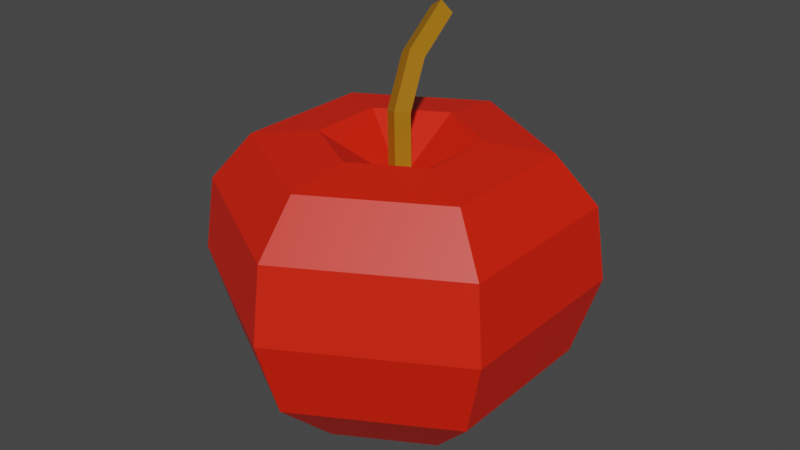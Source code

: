 # Source: apple.blend  (saved by Blender 2.80.75; exported with 4.5.12 LTS)
import bpy
from mathutils import Matrix  # noqa: F401  (used for matrix-valued properties, if any)

bpy.ops.wm.read_factory_settings(use_empty=True)
scene = bpy.context.scene
scene.name = 'Scene'

# ---- collections
col_collection = bpy.data.collections.new('Collection'); scene.collection.children.link(col_collection)

# ---- materials (node trees are filled in below, after node groups)
mat_stem = bpy.data.materials.new('stem')
mat_stem.use_transparent_shadow = False
mat_apple = bpy.data.materials.new('apple')
mat_apple.use_transparent_shadow = False

# ---- material node trees
mat_stem.use_nodes = True; mat_stem.node_tree.nodes.clear()
_N = mat_stem.node_tree.nodes; _L = mat_stem.node_tree.links
n0 = _N.new('ShaderNodeOutputMaterial'); n0.name = 'Material Output'; n0.location = (300, 300)
n1 = _N.new('ShaderNodeBsdfPrincipled'); n1.name = 'Principled BSDF'; n1.location = (10, 300)
n1.distribution = 'GGX'
n1.subsurface_method = 'BURLEY'
n1.inputs[0].default_value = (0.3588, 0.1512, 0.0, 1.0)
n1.inputs[3].default_value = 1.45
n1.inputs[27].default_value = (0.0, 0.0, 0.0, 1.0)
n1.inputs[28].default_value = 1.0
_L.new(n1.outputs[0], n0.inputs[0])
n0.is_active_output = True
mat_apple.use_nodes = True; mat_apple.node_tree.nodes.clear()
_N = mat_apple.node_tree.nodes; _L = mat_apple.node_tree.links
n0 = _N.new('ShaderNodeOutputMaterial'); n0.name = 'Material Output'; n0.location = (300, 300)
n1 = _N.new('ShaderNodeBsdfPrincipled'); n1.name = 'Principled BSDF'; n1.location = (10, 300)
n1.distribution = 'GGX'
n1.subsurface_method = 'BURLEY'
n1.inputs[0].default_value = (0.8, 0.01393, 0.0, 1.0)
n1.inputs[3].default_value = 1.45
n1.inputs[27].default_value = (0.0, 0.0, 0.0, 1.0)
n1.inputs[28].default_value = 1.0
_L.new(n1.outputs[0], n0.inputs[0])
n0.is_active_output = True

# ---- world
world_world = bpy.data.worlds.new('World'); scene.world = world_world
world_world.use_nodes = True; world_world.node_tree.nodes.clear()
_N = world_world.node_tree.nodes; _L = world_world.node_tree.links
n0 = _N.new('ShaderNodeOutputWorld'); n0.name = 'World Output'; n0.location = (300, 300)
n1 = _N.new('ShaderNodeBackground'); n1.name = 'Background'; n1.location = (10, 300)
n1.inputs[0].default_value = (0.05088, 0.05088, 0.05088, 1.0)
_L.new(n1.outputs[0], n0.inputs[0])
n0.is_active_output = True
world_world.color = (0.05088, 0.05088, 0.05088)
world_world.use_sun_shadow = False
world_world.sun_shadow_jitter_overblur = 0.0

# ---- meshes
me_nurbspath_001 = bpy.data.meshes.new('NurbsPath.001')
me_nurbspath_001.from_pydata([(-0.007832, -0.002541, 0.1663), (0.002559, -0.007896, 0.1673), (0.007832, 0.002541, 0.1684), (-0.002559, 0.007896, 0.1673), (-0.0131, 0.00272, 0.2105), (-0.002919, -0.002381, 0.2134), (0.002786, 0.007537, 0.2108), (-0.007393, 0.01264, 0.2079), (-0.01687, 0.02226, 0.2447), (-0.006891, 0.01824, 0.2494), (-0.00077, 0.02595, 0.243), (-0.01075, 0.02997, 0.2383), (-0.0191, 0.05597, 0.2684), (-0.009237, 0.05364, 0.2743), (-0.002877, 0.05789, 0.2654), (-0.01274, 0.06022, 0.2595), (1.579e-08, 1.481e-09, 0.164), (8.804e-09, -0.05471, 0.1966), (1.299e-08, -0.101, 0.1915), (1.998e-08, -0.1309, 0.1564), (2.836e-08, -0.1385, 0.1023), (4.233e-08, -0.12, 0.04381), (5.211e-08, -0.07364, -0.001297), (5.111e-08, -1.553e-09, -0.01173), (-0.04738, -0.02736, 0.1966), (-0.0875, -0.05052, 0.1915), (-0.1134, -0.06547, 0.1564), (-0.1199, -0.06925, 0.1023), (-0.1039, -0.05998, 0.04381), (-0.06378, -0.03682, -0.001297), (-0.04738, 0.02736, 0.1966), (-0.0875, 0.05052, 0.1915), (-0.1134, 0.06547, 0.1564), (-0.1199, 0.06925, 0.1023), (-0.1039, 0.05998, 0.04381), (-0.06378, 0.03682, -0.001297), (1.719e-08, 0.05471, 0.1966), (1.998e-08, 0.101, 0.1915), (2.557e-08, 0.1309, 0.1564), (4.513e-08, 0.1385, 0.1023), (4.792e-08, 0.12, 0.04381), (5.77e-08, 0.07364, -0.001297), (0.04738, 0.02736, 0.1966), (0.0875, 0.05052, 0.1915), (0.1134, 0.06547, 0.1564), (0.1199, 0.06925, 0.1023), (0.1039, 0.05998, 0.04381), (0.06378, 0.03682, -0.001297), (0.04738, -0.02736, 0.1966), (0.0875, -0.05052, 0.1915), (0.1134, -0.06547, 0.1564), (0.1199, -0.06925, 0.1023), (0.1039, -0.05998, 0.04381), (0.06378, -0.03682, -0.001297)], [], [(0, 4, 7, 3), (1, 5, 4, 0), (2, 6, 5, 1), (3, 7, 6, 2), (4, 8, 11, 7), (5, 9, 8, 4), (6, 10, 9, 5), (7, 11, 10, 6), (8, 12, 15, 11), (9, 13, 12, 8), (10, 14, 13, 9), (11, 15, 14, 10), (16, 24, 17), (16, 30, 24), (16, 36, 30), (16, 42, 36), (16, 48, 42), (16, 17, 48), (24, 25, 18, 17), (30, 31, 25, 24), (36, 37, 31, 30), (42, 43, 37, 36), (48, 49, 43, 42), (17, 18, 49, 48), (25, 26, 19, 18), (31, 32, 26, 25), (37, 38, 32, 31), (43, 44, 38, 37), (49, 50, 44, 43), (18, 19, 50, 49), (26, 27, 20, 19), (32, 33, 27, 26), (38, 39, 33, 32), (44, 45, 39, 38), (50, 51, 45, 44), (19, 20, 51, 50), (27, 28, 21, 20), (33, 34, 28, 27), (39, 40, 34, 33), (45, 46, 40, 39), (51, 52, 46, 45), (20, 21, 52, 51), (28, 29, 22, 21), (34, 35, 29, 28), (40, 41, 35, 34), (46, 47, 41, 40), (52, 53, 47, 46), (21, 22, 53, 52), (29, 23, 22), (35, 23, 29), (41, 23, 35), (47, 23, 41), (53, 23, 47), (22, 23, 53), (15, 12, 13, 14)])
me_nurbspath_001.polygons.foreach_set('material_index', [0, 0, 0, 0, 0, 0, 0, 0, 0, 0, 0, 0, 1, 1, 1, 1, 1, 1, 1, 1, 1, 1, 1, 1, 1, 1, 1, 1, 1, 1, 1, 1, 1, 1, 1, 1, 1, 1, 1, 1, 1, 1, 1, 1, 1, 1, 1, 1, 1, 1, 1, 1, 1, 1, 0])
me_nurbspath_001.materials.append(mat_stem)
me_nurbspath_001.materials.append(mat_apple)
me_nurbspath_001.use_remesh_preserve_volume = False
me_nurbspath_001.use_remesh_preserve_attributes = False
me_nurbspath_001.use_mirror_vertex_groups = False
me_nurbspath_001.update()

# ---- objects
ob_nurbspath_001 = bpy.data.objects.new('NurbsPath.001', me_nurbspath_001)

# ---- transforms, parenting, visibility, modifiers, constraints
ob_nurbspath_001.location = (0.0, 0.0, 0.0)
ob_nurbspath_001.lineart.crease_threshold = 0.0

# ---- collection membership
col_collection.objects.link(ob_nurbspath_001)

# ---- scene / render settings (as saved in the file)
scene.frame_start = 1; scene.frame_end = 250; scene.frame_set(1)
scene.render.engine = 'BLENDER_EEVEE_NEXT'
scene.cycles.use_denoising = False
scene.cycles.samples = 128
scene.cycles.sampling_pattern = 'TABULATED_SOBOL'
scene.cycles.use_adaptive_sampling = False
scene.cycles.use_light_tree = False
scene.view_settings.view_transform = 'Filmic'
bpy.context.view_layer.update()

# ---- added for rendering (the .blend has no active camera and no usable light): camera, sun
cam_auto = bpy.data.cameras.new('AutoCamera')
cam_auto.lens = 50.0
cam_auto.sensor_width = 36.0
cam_auto.clip_end = 1000.0
ob_auto_camera = bpy.data.objects.new('AutoCamera', cam_auto)
scene.collection.objects.link(ob_auto_camera)
ob_auto_camera.location = (0.430102, -0.516122, 0.475368)
ob_auto_camera.rotation_euler = (1.09748, -7.21219e-08, 0.694738)
scene.camera = ob_auto_camera
light_auto_sun = bpy.data.lights.new('AutoSun', 'SUN')
light_auto_sun.energy = 3.0
light_auto_sun.angle = 0.0523599
ob_auto_sun = bpy.data.objects.new('AutoSun', light_auto_sun)
scene.collection.objects.link(ob_auto_sun)
ob_auto_sun.rotation_euler = (0.872665, 0.174533, 0.523599)
bpy.context.view_layer.update()
